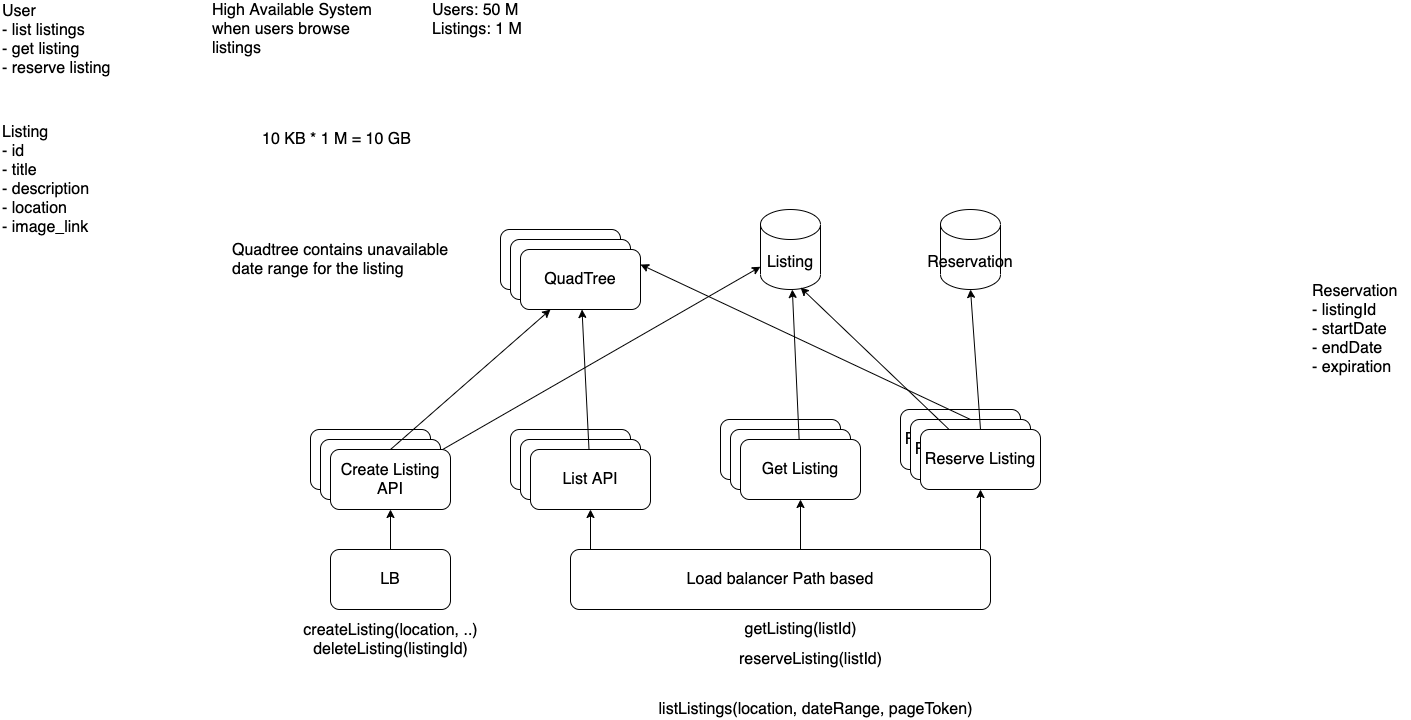

The diagram above was exported from draw.io. Its source (the exported page's mxGraphModel, read from the mxfile embedded in the PNG):
<mxGraphModel dx="1053" dy="606" grid="1" gridSize="10" guides="1" tooltips="1" connect="1" arrows="1" fold="1" page="1" pageScale="1" pageWidth="850" pageHeight="1100" background="#ffffff" math="0" shadow="0">
  <root>
    <mxCell id="0" />
    <mxCell id="1" parent="0" />
    <mxCell id="ifCscj7KYBrBtVMBYIpV-1" value="User&lt;br&gt;- list listings&lt;br&gt;- get listing&lt;br&gt;- reserve listing" style="text;html=1;strokeColor=none;fillColor=none;align=left;verticalAlign=middle;whiteSpace=wrap;fontSize=16;rounded=1;" vertex="1" parent="1">
      <mxGeometry x="80" y="100" width="150" height="20" as="geometry" />
    </mxCell>
    <mxCell id="ifCscj7KYBrBtVMBYIpV-2" value="High Available System when users browse listings" style="text;html=1;strokeColor=none;fillColor=none;align=left;verticalAlign=middle;whiteSpace=wrap;fontSize=16;rounded=1;" vertex="1" parent="1">
      <mxGeometry x="290" y="90" width="190" height="20" as="geometry" />
    </mxCell>
    <mxCell id="ifCscj7KYBrBtVMBYIpV-3" value="Users: 50 M&lt;br&gt;Listings: 1 M" style="text;html=1;strokeColor=none;fillColor=none;align=left;verticalAlign=middle;whiteSpace=wrap;fontSize=16;rounded=1;" vertex="1" parent="1">
      <mxGeometry x="510" y="80" width="190" height="20" as="geometry" />
    </mxCell>
    <mxCell id="ifCscj7KYBrBtVMBYIpV-4" value="Listing&lt;br&gt;- id&lt;br&gt;- title&lt;br&gt;- description&lt;br&gt;- location&lt;br&gt;- image_link" style="text;html=1;align=left;verticalAlign=middle;resizable=0;points=[];autosize=1;strokeColor=none;fontSize=16;rounded=1;" vertex="1" parent="1">
      <mxGeometry x="80" y="190" width="100" height="120" as="geometry" />
    </mxCell>
    <mxCell id="ifCscj7KYBrBtVMBYIpV-5" value="10 KB * 1 M = 10 GB" style="text;html=1;align=left;verticalAlign=middle;resizable=0;points=[];autosize=1;strokeColor=none;fontSize=16;rounded=1;" vertex="1" parent="1">
      <mxGeometry x="340" y="200" width="160" height="20" as="geometry" />
    </mxCell>
    <mxCell id="ifCscj7KYBrBtVMBYIpV-6" value="Listing" style="shape=cylinder3;whiteSpace=wrap;html=1;boundedLbl=1;backgroundOutline=1;size=15;fontSize=16;align=center;rounded=1;" vertex="1" parent="1">
      <mxGeometry x="840" y="280" width="60" height="80" as="geometry" />
    </mxCell>
    <mxCell id="ifCscj7KYBrBtVMBYIpV-7" value="QuadTree" style="whiteSpace=wrap;html=1;fontSize=16;align=center;rounded=1;" vertex="1" parent="1">
      <mxGeometry x="580" y="300" width="120" height="60" as="geometry" />
    </mxCell>
    <mxCell id="ifCscj7KYBrBtVMBYIpV-8" value="QuadTree" style="whiteSpace=wrap;html=1;fontSize=16;align=center;rounded=1;" vertex="1" parent="1">
      <mxGeometry x="590" y="310" width="120" height="60" as="geometry" />
    </mxCell>
    <mxCell id="ifCscj7KYBrBtVMBYIpV-9" value="QuadTree" style="whiteSpace=wrap;html=1;fontSize=16;align=center;rounded=1;" vertex="1" parent="1">
      <mxGeometry x="600" y="320" width="120" height="60" as="geometry" />
    </mxCell>
    <mxCell id="ifCscj7KYBrBtVMBYIpV-10" value="List API" style="whiteSpace=wrap;html=1;fontSize=16;align=center;rounded=1;" vertex="1" parent="1">
      <mxGeometry x="590" y="500" width="120" height="60" as="geometry" />
    </mxCell>
    <mxCell id="ifCscj7KYBrBtVMBYIpV-11" value="listListings(location, dateRange, pageToken)" style="text;html=1;align=center;verticalAlign=middle;resizable=0;points=[];autosize=1;strokeColor=none;fontSize=16;rounded=1;" vertex="1" parent="1">
      <mxGeometry x="730" y="770" width="330" height="20" as="geometry" />
    </mxCell>
    <mxCell id="ifCscj7KYBrBtVMBYIpV-12" value="List API" style="whiteSpace=wrap;html=1;fontSize=16;align=center;rounded=1;" vertex="1" parent="1">
      <mxGeometry x="600" y="510" width="120" height="60" as="geometry" />
    </mxCell>
    <mxCell id="ifCscj7KYBrBtVMBYIpV-16" value="" style="orthogonalLoop=1;jettySize=auto;html=1;fontSize=16;" edge="1" parent="1" source="ifCscj7KYBrBtVMBYIpV-13" target="ifCscj7KYBrBtVMBYIpV-9">
      <mxGeometry relative="1" as="geometry" />
    </mxCell>
    <mxCell id="ifCscj7KYBrBtVMBYIpV-13" value="List API" style="whiteSpace=wrap;html=1;fontSize=16;align=center;rounded=1;" vertex="1" parent="1">
      <mxGeometry x="610" y="520" width="120" height="60" as="geometry" />
    </mxCell>
    <mxCell id="ifCscj7KYBrBtVMBYIpV-15" value="" style="edgeStyle=orthogonalEdgeStyle;orthogonalLoop=1;jettySize=auto;html=1;fontSize=16;" edge="1" parent="1" target="ifCscj7KYBrBtVMBYIpV-13">
      <mxGeometry relative="1" as="geometry">
        <mxPoint x="670" y="620" as="sourcePoint" />
      </mxGeometry>
    </mxCell>
    <mxCell id="ifCscj7KYBrBtVMBYIpV-17" value="List API" style="whiteSpace=wrap;html=1;fontSize=16;align=center;rounded=1;" vertex="1" parent="1">
      <mxGeometry x="390" y="500" width="120" height="60" as="geometry" />
    </mxCell>
    <mxCell id="ifCscj7KYBrBtVMBYIpV-18" value="List API" style="whiteSpace=wrap;html=1;fontSize=16;align=center;rounded=1;" vertex="1" parent="1">
      <mxGeometry x="400" y="510" width="120" height="60" as="geometry" />
    </mxCell>
    <mxCell id="ifCscj7KYBrBtVMBYIpV-23" value="" style="orthogonalLoop=1;jettySize=auto;html=1;fontSize=16;" edge="1" parent="1" source="ifCscj7KYBrBtVMBYIpV-19" target="ifCscj7KYBrBtVMBYIpV-6">
      <mxGeometry relative="1" as="geometry" />
    </mxCell>
    <mxCell id="ifCscj7KYBrBtVMBYIpV-35" style="edgeStyle=none;orthogonalLoop=1;jettySize=auto;html=1;exitX=0.5;exitY=0;exitDx=0;exitDy=0;entryX=0.25;entryY=1;entryDx=0;entryDy=0;fontSize=16;" edge="1" parent="1" source="ifCscj7KYBrBtVMBYIpV-19" target="ifCscj7KYBrBtVMBYIpV-9">
      <mxGeometry relative="1" as="geometry" />
    </mxCell>
    <mxCell id="ifCscj7KYBrBtVMBYIpV-19" value="Create Listing API" style="whiteSpace=wrap;html=1;fontSize=16;align=center;rounded=1;" vertex="1" parent="1">
      <mxGeometry x="410" y="520" width="120" height="60" as="geometry" />
    </mxCell>
    <mxCell id="ifCscj7KYBrBtVMBYIpV-20" value="" style="edgeStyle=orthogonalEdgeStyle;orthogonalLoop=1;jettySize=auto;html=1;fontSize=16;" edge="1" parent="1" source="ifCscj7KYBrBtVMBYIpV-21" target="ifCscj7KYBrBtVMBYIpV-19">
      <mxGeometry relative="1" as="geometry" />
    </mxCell>
    <mxCell id="ifCscj7KYBrBtVMBYIpV-21" value="LB" style="whiteSpace=wrap;html=1;fontSize=16;align=center;rounded=1;" vertex="1" parent="1">
      <mxGeometry x="410" y="620" width="120" height="60" as="geometry" />
    </mxCell>
    <mxCell id="ifCscj7KYBrBtVMBYIpV-22" value="createListing(location, ..)&lt;br&gt;deleteListing(listingId)" style="text;html=1;align=center;verticalAlign=middle;resizable=0;points=[];autosize=1;strokeColor=none;fontSize=16;rounded=1;" vertex="1" parent="1">
      <mxGeometry x="375" y="690" width="190" height="40" as="geometry" />
    </mxCell>
    <mxCell id="ifCscj7KYBrBtVMBYIpV-36" value="Reserve Listing" style="whiteSpace=wrap;html=1;fontSize=16;align=center;rounded=1;" vertex="1" parent="1">
      <mxGeometry x="980" y="480" width="120" height="60" as="geometry" />
    </mxCell>
    <mxCell id="ifCscj7KYBrBtVMBYIpV-38" value="Reserve Listing" style="whiteSpace=wrap;html=1;fontSize=16;align=center;rounded=1;" vertex="1" parent="1">
      <mxGeometry x="990" y="490" width="120" height="60" as="geometry" />
    </mxCell>
    <mxCell id="ifCscj7KYBrBtVMBYIpV-51" style="edgeStyle=none;orthogonalLoop=1;jettySize=auto;html=1;exitX=0.5;exitY=0;exitDx=0;exitDy=0;entryX=1;entryY=0.25;entryDx=0;entryDy=0;fontSize=16;" edge="1" parent="1" source="ifCscj7KYBrBtVMBYIpV-38" target="ifCscj7KYBrBtVMBYIpV-9">
      <mxGeometry relative="1" as="geometry" />
    </mxCell>
    <mxCell id="ifCscj7KYBrBtVMBYIpV-54" style="edgeStyle=none;orthogonalLoop=1;jettySize=auto;html=1;exitX=0.5;exitY=0;exitDx=0;exitDy=0;entryX=0.5;entryY=1;entryDx=0;entryDy=0;entryPerimeter=0;fontSize=16;" edge="1" parent="1" source="ifCscj7KYBrBtVMBYIpV-39" target="ifCscj7KYBrBtVMBYIpV-47">
      <mxGeometry relative="1" as="geometry" />
    </mxCell>
    <mxCell id="ifCscj7KYBrBtVMBYIpV-55" style="edgeStyle=none;orthogonalLoop=1;jettySize=auto;html=1;entryX=0.667;entryY=0.975;entryDx=0;entryDy=0;entryPerimeter=0;fontSize=16;" edge="1" parent="1" source="ifCscj7KYBrBtVMBYIpV-39" target="ifCscj7KYBrBtVMBYIpV-6">
      <mxGeometry relative="1" as="geometry" />
    </mxCell>
    <mxCell id="ifCscj7KYBrBtVMBYIpV-39" value="Reserve Listing" style="whiteSpace=wrap;html=1;fontSize=16;align=center;rounded=1;" vertex="1" parent="1">
      <mxGeometry x="1000" y="500" width="120" height="60" as="geometry" />
    </mxCell>
    <mxCell id="ifCscj7KYBrBtVMBYIpV-40" value="Get Listing" style="whiteSpace=wrap;html=1;fontSize=16;align=center;rounded=1;" vertex="1" parent="1">
      <mxGeometry x="800" y="490" width="120" height="60" as="geometry" />
    </mxCell>
    <mxCell id="ifCscj7KYBrBtVMBYIpV-41" value="Get Listing" style="whiteSpace=wrap;html=1;fontSize=16;align=center;rounded=1;" vertex="1" parent="1">
      <mxGeometry x="810" y="500" width="120" height="60" as="geometry" />
    </mxCell>
    <mxCell id="ifCscj7KYBrBtVMBYIpV-49" style="edgeStyle=none;orthogonalLoop=1;jettySize=auto;html=1;fontSize=16;" edge="1" parent="1" source="ifCscj7KYBrBtVMBYIpV-42" target="ifCscj7KYBrBtVMBYIpV-6">
      <mxGeometry relative="1" as="geometry" />
    </mxCell>
    <mxCell id="ifCscj7KYBrBtVMBYIpV-42" value="Get Listing" style="whiteSpace=wrap;html=1;fontSize=16;align=center;rounded=1;" vertex="1" parent="1">
      <mxGeometry x="820" y="510" width="120" height="60" as="geometry" />
    </mxCell>
    <mxCell id="ifCscj7KYBrBtVMBYIpV-44" value="" style="edgeStyle=none;orthogonalLoop=1;jettySize=auto;html=1;fontSize=16;" edge="1" parent="1" target="ifCscj7KYBrBtVMBYIpV-42">
      <mxGeometry relative="1" as="geometry">
        <mxPoint x="880" y="620" as="sourcePoint" />
      </mxGeometry>
    </mxCell>
    <mxCell id="ifCscj7KYBrBtVMBYIpV-46" value="" style="edgeStyle=none;orthogonalLoop=1;jettySize=auto;html=1;fontSize=16;" edge="1" parent="1" target="ifCscj7KYBrBtVMBYIpV-39">
      <mxGeometry relative="1" as="geometry">
        <mxPoint x="1060" y="620" as="sourcePoint" />
      </mxGeometry>
    </mxCell>
    <mxCell id="ifCscj7KYBrBtVMBYIpV-47" value="Reservation" style="shape=cylinder3;whiteSpace=wrap;html=1;boundedLbl=1;backgroundOutline=1;size=15;fontSize=16;align=center;rounded=1;" vertex="1" parent="1">
      <mxGeometry x="1020" y="280" width="60" height="80" as="geometry" />
    </mxCell>
    <mxCell id="ifCscj7KYBrBtVMBYIpV-48" value="Reservation&lt;br&gt;- listingId&lt;br&gt;- startDate&lt;br&gt;- endDate&lt;br&gt;- expiration" style="text;html=1;align=left;verticalAlign=middle;resizable=0;points=[];autosize=1;strokeColor=none;fontSize=16;rounded=1;" vertex="1" parent="1">
      <mxGeometry x="1390" y="350" width="100" height="100" as="geometry" />
    </mxCell>
    <mxCell id="ifCscj7KYBrBtVMBYIpV-56" value="getListing(listId)" style="text;html=1;align=center;verticalAlign=middle;resizable=0;points=[];autosize=1;strokeColor=none;fontSize=16;rounded=1;" vertex="1" parent="1">
      <mxGeometry x="815" y="690" width="130" height="20" as="geometry" />
    </mxCell>
    <mxCell id="ifCscj7KYBrBtVMBYIpV-57" value="reserveListing(listId)" style="text;html=1;align=center;verticalAlign=middle;resizable=0;points=[];autosize=1;strokeColor=none;fontSize=16;rounded=1;" vertex="1" parent="1">
      <mxGeometry x="810" y="720" width="160" height="20" as="geometry" />
    </mxCell>
    <mxCell id="ifCscj7KYBrBtVMBYIpV-58" value="Quadtree contains unavailable&lt;br&gt;date range for the listing" style="text;html=1;align=left;verticalAlign=middle;resizable=0;points=[];autosize=1;strokeColor=none;fontSize=16;rounded=1;" vertex="1" parent="1">
      <mxGeometry x="310" y="310" width="230" height="40" as="geometry" />
    </mxCell>
    <mxCell id="ifCscj7KYBrBtVMBYIpV-59" value="&lt;font style=&quot;font-size: 16px&quot;&gt;Load balancer Path based&lt;/font&gt;" style="rounded=1;whiteSpace=wrap;html=1;" vertex="1" parent="1">
      <mxGeometry x="650" y="620" width="420" height="60" as="geometry" />
    </mxCell>
  </root>
</mxGraphModel>